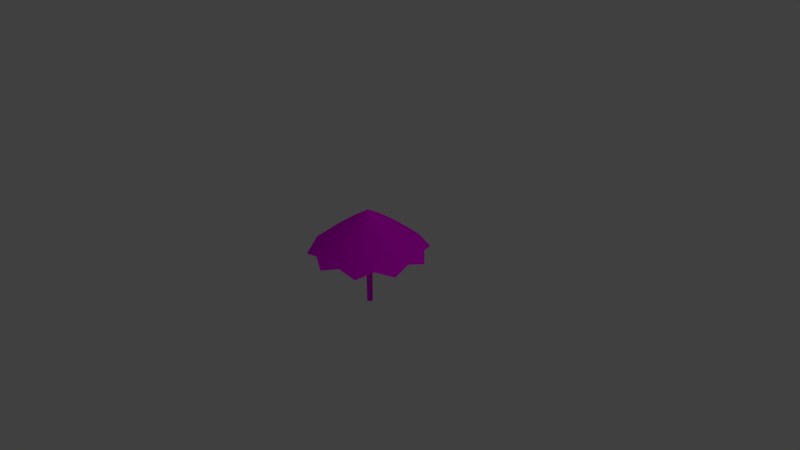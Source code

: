 # Source: parasol.blend  (saved by Blender 2.79.0; exported with 4.5.12 LTS)
import bpy
from mathutils import Matrix  # noqa: F401  (used for matrix-valued properties, if any)

bpy.ops.wm.read_factory_settings(use_empty=True)
scene = bpy.context.scene
scene.name = 'Scene'

# ---- collections
col_collection_1 = bpy.data.collections.new('Collection 1'); scene.collection.children.link(col_collection_1)

# ---- images (referenced by path relative to the original .blend; pixels are not part of the script)
import os
ASSET_DIR = os.environ.get("B2B_ASSET_DIR", "")  # directory of the original .blend (textures are referenced by path, not embedded)
HERE = os.path.dirname(os.path.abspath(__file__))  # packed textures are extracted next to this script under _unpacked/

def load_image(name, relpath, width, height, colorspace="sRGB"):
    """Load a texture the original file referenced (path relative to the .blend, or extracted next to this script)."""
    p = next((c for c in (os.path.join(HERE, relpath), os.path.join(ASSET_DIR, relpath)) if relpath and os.path.exists(c)), "")
    if p:
        img = bpy.data.images.load(p, check_existing=True)
        img.name = name
    else:  # same state as the original file: an image datablock whose file is absent (Cycles renders it pink)
        img = bpy.data.images.new(name, width, height)
        img.source = "FILE"
        img.filepath = "//" + (relpath or name)
    img.colorspace_settings.name = colorspace
    return img
img_parasol_png = load_image('parasol.png', 'parasol.png', 1024, 1024, 'sRGB')

# ---- materials (node trees are filled in below, after node groups)
mat_material_001 = bpy.data.materials.new('Material.001')
mat_material_001.alpha_threshold = 0.0
mat_material_001.roughness = 0.5

# ---- material node trees
mat_material_001.use_nodes = True; mat_material_001.node_tree.nodes.clear()
_N = mat_material_001.node_tree.nodes; _L = mat_material_001.node_tree.links
n0 = _N.new('ShaderNodeOutputMaterial'); n0.name = 'Material Output'; n0.location = (300, 300)
n1 = _N.new('ShaderNodeBsdfDiffuse'); n1.name = 'Diffuse BSDF'; n1.location = (10, 300)
n2 = _N.new('ShaderNodeTexImage'); n2.name = 'Image Texture'; n2.location = (-180, 300)
n2.width = 140
n2.image = img_parasol_png
_L.new(n1.outputs[0], n0.inputs[0])
_L.new(n2.outputs[0], n1.inputs[0])
n0.is_active_output = True

# ---- world
world_world = bpy.data.worlds.new('World'); scene.world = world_world
world_world.color = (0.05088, 0.05088, 0.05088)
world_world.use_sun_shadow = False
world_world.sun_shadow_jitter_overblur = 0.0
world_world.cycles.sampling_method = 'MANUAL'

# ---- cameras
cam_camera = bpy.data.cameras.new('Camera')
cam_camera.clip_end = 100.0
cam_camera.lens = 35.0
cam_camera.sensor_width = 32.0
cam_camera.sensor_height = 18.0
cam_camera.ortho_scale = 7.314
cam_camera.dof.focus_distance = 0.0

# ---- lights
light_lamp = bpy.data.lights.new('Lamp', 'POINT')
light_lamp.transmission_factor = 0.0
light_lamp.cutoff_distance = 30.0
light_lamp.energy = 100.0
light_lamp.shadow_buffer_clip_start = 1.001
light_lamp.shadow_soft_size = 0.1
light_lamp.shadow_maximum_resolution = 0.006
light_lamp.use_absolute_resolution = True

# ---- meshes
me_circle = bpy.data.meshes.new('Circle')
me_circle.from_pydata([(-4.633e-09, 0.429, -7.589), (-0.2522, 0.3471, -7.589), (-0.408, 0.1326, -7.589), (-0.408, -0.1326, -7.589), (-0.2522, -0.3471, -7.589), (3.288e-08, -0.429, -7.589), (0.2522, -0.3471, -7.589), (0.408, -0.1326, -7.589), (0.408, 0.1326, -7.589), (0.2522, 0.3471, -7.589), (-4.633e-09, 0.429, 6.559), (-0.2522, 0.3471, 6.559), (-0.408, 0.1326, 6.559), (-0.408, -0.1326, 6.559), (-0.2522, -0.3471, 6.559), (3.288e-08, -0.429, 6.559), (0.2522, -0.3471, 6.559), (0.408, -0.1326, 6.559), (0.408, 0.1326, 6.559), (0.2522, 0.3471, 6.559), (-6.017e-08, 2.091, 5.716), (-1.229, 1.692, 5.716), (-1.989, 0.6461, 5.716), (-1.989, -0.6461, 5.716), (-1.229, -1.692, 5.716), (1.226e-07, -2.091, 5.716), (1.229, -1.692, 5.716), (1.989, -0.6461, 5.716), (1.989, 0.6461, 5.716), (1.229, 1.692, 5.716), (-2.98e-08, 5.96e-08, 6.987), (-1.227e-07, 4.8, 3.819), (-2.821, 3.883, 3.819), (-4.565, 1.483, 3.819), (-4.565, -1.483, 3.819), (-2.821, -3.883, 3.819), (2.97e-07, -4.8, 3.819), (2.821, -3.883, 3.819), (4.565, -1.483, 3.819), (4.565, 1.483, 3.819), (2.821, 3.883, 3.819), (8.347, 2.712, 0.634), (5.159, -7.101, 0.634), (-5.159, -7.101, 0.634), (-8.347, 2.712, 0.634), (-5.159, 7.101, 0.634), (5.453e-07, -8.777, 0.634), (-8.347, -2.712, 0.634), (-2.22e-07, 8.777, 0.634), (5.159, 7.101, 0.634), (8.347, -2.712, 0.634), (6.398, -4.648, 1.391), (7.908, -2.53e-07, 1.391), (6.398, 4.648, 1.391), (2.444, 7.521, 1.391), (-2.444, 7.521, 1.391), (-6.398, 4.648, 1.391), (-7.908, -5.012e-07, 1.391), (-6.398, -4.648, 1.391), (-2.444, -7.521, 1.391), (2.444, -7.521, 1.391)], [], [(1, 0, 10, 11), (8, 7, 17, 18), (5, 4, 14, 15), (2, 1, 11, 12), (9, 8, 18, 19), (6, 5, 15, 16), (3, 2, 12, 13), (0, 9, 19, 10), (7, 6, 16, 17), (4, 3, 13, 14), (27, 28, 30), (28, 29, 30), (29, 20, 30), (20, 21, 30), (21, 22, 30), (22, 23, 30), (23, 24, 30), (24, 25, 30), (25, 26, 30), (26, 27, 30), (15, 30, 16), (14, 30, 15), (13, 30, 14), (12, 30, 13), (11, 30, 12), (10, 30, 11), (19, 30, 10), (19, 18, 30), (17, 30, 18), (16, 30, 17), (24, 35, 36, 25), (25, 36, 37, 26), (26, 37, 38, 27), (27, 38, 39, 28), (28, 39, 40, 29), (29, 40, 31, 20), (20, 31, 32, 21), (21, 32, 33, 22), (22, 33, 34, 23), (23, 34, 35, 24), (34, 58, 35), (33, 57, 34), (32, 56, 33), (40, 54, 31), (39, 53, 40), (38, 52, 39), (37, 51, 38), (42, 51, 37), (60, 36, 46), (36, 60, 37), (42, 37, 60), (46, 36, 59), (35, 59, 36), (59, 35, 43), (43, 35, 58), (58, 34, 47), (47, 34, 57), (44, 57, 33), (44, 33, 56), (56, 32, 45), (45, 32, 55), (31, 55, 32), (55, 31, 48), (48, 31, 54), (49, 54, 40), (49, 40, 53), (41, 53, 39), (41, 39, 52), (52, 38, 50), (50, 38, 51), (2, 6, 7, 1), (3, 5, 6, 2), (4, 5, 3), (1, 7, 8, 0), (9, 0, 8)])
_uv = me_circle.uv_layers.new(name='UVMap')
_uv.uv.foreach_set('vector', [0.7818, 0.2271, 0.7801, 0.2271, 0.7801, 0.1061, 0.7818, 0.1061, 0.8441, 0.0725, 0.847, 0.0725, 0.847, 0.2804, 0.8441, 0.2804, 0.7373, 0.2194, 0.7356, 0.2204, 0.735, 0.1388, 0.7366, 0.1378, 0.7838, 0.2271, 0.7818, 0.2271, 0.7818, 0.1061, 0.7838, 0.1061, 0.7981, 0.2774, 0.796, 0.2775, 0.7954, 0.1958, 0.7975, 0.1958, 0.7281, 0.1337, 0.7298, 0.1337, 0.7298, 0.2547, 0.7281, 0.2547, 0.7848, 0.2639, 0.7819, 0.2639, 0.7819, 0.05607, 0.7848, 0.05607, 0.7998, 0.2764, 0.7981, 0.2774, 0.7975, 0.1958, 0.7991, 0.1948, 0.7261, 0.1337, 0.7281, 0.1337, 0.7281, 0.2547, 0.7261, 0.2547, 0.7356, 0.2204, 0.7335, 0.2204, 0.7329, 0.1388, 0.735, 0.1388, 0.8563, 0.2202, 0.8531, 0.2025, 0.8857, 0.2056, 0.5431, 0.506, 0.5491, 0.4882, 0.5757, 0.5091, 0.8066, 0.2276, 0.8195, 0.2165, 0.8332, 0.2485, 0.5055, 0.5565, 0.5204, 0.5563, 0.5191, 0.5886, 0.866, 0.1731, 0.8544, 0.1631, 0.8834, 0.1485, 0.4808, 0.4732, 0.4772, 0.4559, 0.5098, 0.4586, 0.8631, 0.2152, 0.8689, 0.1973, 0.7594, 0.2271, 0.493, 0.5221, 0.5059, 0.5105, 0.5199, 0.5427, 0.7484, 0.246, 0.7636, 0.245, 0.7624, 0.2782, 0.4986, 0.478, 0.4874, 0.4672, 0.5168, 0.4527, 0.8229, 0.08381, 0.8182, 0.07688, 0.824, 0.08107, 0.8201, 0.08553, 0.8182, 0.07688, 0.8229, 0.08381, 0.8165, 0.08556, 0.8182, 0.07688, 0.8201, 0.08553, 0.8137, 0.0839, 0.8182, 0.07688, 0.8165, 0.08556, 0.7931, 0.08316, 0.7949, 0.07688, 0.7967, 0.08316, 0.8229, 0.2354, 0.8182, 0.2285, 0.824, 0.2327, 0.8201, 0.2371, 0.8182, 0.2285, 0.8229, 0.2354, 0.8201, 0.2371, 0.8165, 0.2372, 0.8182, 0.2285, 0.8137, 0.2355, 0.8182, 0.2285, 0.8165, 0.2372, 0.8084, 0.2847, 0.8066, 0.291, 0.8048, 0.2847, 0.493, 0.5221, 0.4565, 0.4947, 0.4862, 0.4679, 0.5059, 0.5105, 0.7484, 0.246, 0.7287, 0.2034, 0.7636, 0.2011, 0.7636, 0.245, 0.4986, 0.478, 0.4733, 0.5102, 0.4476, 0.4853, 0.4874, 0.4672, 0.8563, 0.2202, 0.8165, 0.2383, 0.8091, 0.1977, 0.8531, 0.2025, 0.5431, 0.506, 0.4991, 0.5012, 0.513, 0.4603, 0.5491, 0.4882, 0.8066, 0.2276, 0.7704, 0.1997, 0.8002, 0.1742, 0.8195, 0.2165, 0.5055, 0.5565, 0.4861, 0.5142, 0.5204, 0.5138, 0.5204, 0.5563, 0.866, 0.1731, 0.8419, 0.2041, 0.8152, 0.1811, 0.8544, 0.1631, 0.4808, 0.4732, 0.4416, 0.4912, 0.4333, 0.4516, 0.4772, 0.4559, 0.8631, 0.2152, 0.8192, 0.2109, 0.8325, 0.1699, 0.8689, 0.1973, 0.8192, 0.2109, 0.7858, 0.1747, 0.8325, 0.1699, 0.4416, 0.4912, 0.3959, 0.4789, 0.4333, 0.4516, 0.8419, 0.2041, 0.7972, 0.2181, 0.8152, 0.1811, 0.7704, 0.1997, 0.7579, 0.1516, 0.8002, 0.1742, 0.4991, 0.5012, 0.4661, 0.4645, 0.513, 0.4603, 0.8165, 0.2383, 0.771, 0.2252, 0.8091, 0.1977, 0.4733, 0.5102, 0.4282, 0.5238, 0.4476, 0.4853, 0.442, 0.5474, 0.4282, 0.5238, 0.4733, 0.5102, 0.737, 0.1587, 0.7287, 0.2034, 0.704, 0.1526, 0.7287, 0.2034, 0.737, 0.1587, 0.7636, 0.2011, 0.762, 0.1487, 0.7636, 0.2011, 0.737, 0.1587, 0.4615, 0.417, 0.4862, 0.4679, 0.4437, 0.4461, 0.4565, 0.4947, 0.4437, 0.4461, 0.4862, 0.4679, 0.4437, 0.4461, 0.4565, 0.4947, 0.4121, 0.4616, 0.788, 0.1368, 0.8325, 0.1699, 0.7858, 0.1747, 0.7858, 0.1747, 0.8192, 0.2109, 0.766, 0.205, 0.3801, 0.4457, 0.4333, 0.4516, 0.3959, 0.4789, 0.3939, 0.5116, 0.3959, 0.4789, 0.4416, 0.4912, 0.7675, 0.2014, 0.8152, 0.1811, 0.7972, 0.2181, 0.7972, 0.2181, 0.8419, 0.2041, 0.812, 0.2397, 0.5188, 0.4632, 0.5204, 0.5138, 0.4944, 0.4712, 0.4861, 0.5142, 0.4944, 0.4712, 0.5204, 0.5138, 0.4944, 0.4712, 0.4861, 0.5142, 0.4617, 0.4639, 0.7757, 0.1239, 0.8002, 0.1742, 0.7579, 0.1516, 0.7263, 0.1663, 0.7579, 0.1516, 0.7704, 0.1997, 0.4688, 0.4269, 0.513, 0.4603, 0.4661, 0.4645, 0.4458, 0.4949, 0.4661, 0.4645, 0.4991, 0.5012, 0.7558, 0.1914, 0.8091, 0.1977, 0.771, 0.2252, 0.771, 0.2252, 0.8165, 0.2383, 0.768, 0.2589, 0.3991, 0.506, 0.4476, 0.4853, 0.4282, 0.5238, 0.7807, 0.2776, 0.7854, 0.273, 0.7865, 0.2745, 0.7818, 0.2791, 0.7807, 0.2755, 0.7836, 0.2726, 0.7854, 0.273, 0.7807, 0.2776, 0.7034, 0.2331, 0.7052, 0.2321, 0.7023, 0.235, 0.7818, 0.2791, 0.7865, 0.2745, 0.7865, 0.2766, 0.7836, 0.2795, 0.707, 0.238, 0.7052, 0.2389, 0.7081, 0.236])
me_circle.materials.append(mat_material_001)
me_circle.use_remesh_preserve_volume = False
me_circle.use_remesh_preserve_attributes = False
me_circle.use_mirror_vertex_groups = False
me_circle.update()

# ---- objects
ob_circle = bpy.data.objects.new('Circle', me_circle)
ob_lamp = bpy.data.objects.new('Lamp', light_lamp)
ob_camera = bpy.data.objects.new('Camera', cam_camera)

# ---- transforms, parenting, visibility, modifiers, constraints
ob_circle.location = (0.0, 0.0, 0.0)
ob_circle.scale = (0.09088, 0.09088, 0.09088)
ob_circle.lineart.crease_threshold = 0.0
ob_lamp.location = (4.076, 1.005, 5.904)
ob_lamp.rotation_euler = (0.6503, 0.05522, 1.866)
ob_lamp.lock_rotations_4d = False
ob_lamp.empty_display_type = 'ARROWS'
ob_lamp.color = (0.0, 0.0, 0.0, 0.0)
ob_lamp.lineart.crease_threshold = 0.0
ob_camera.location = (7.481, -6.508, 5.344)
ob_camera.rotation_euler = (1.109, 0.0, 0.8149)
ob_camera.lock_rotations_4d = False
ob_camera.empty_display_type = 'ARROWS'
ob_camera.color = (0.0, 0.0, 0.0, 0.0)
ob_camera.display_type = 'WIRE'
ob_camera.lineart.crease_threshold = 0.0

# ---- collection membership
col_collection_1.objects.link(ob_circle)
col_collection_1.objects.link(ob_lamp)
col_collection_1.objects.link(ob_camera)

# ---- scene / render settings (as saved in the file)
scene.camera = ob_camera
scene.frame_start = 1; scene.frame_end = 250; scene.frame_set(1)
scene.render.engine = 'CYCLES'
scene.render.resolution_percentage = 50
scene.render.dither_intensity = 0.0
scene.cycles.use_denoising = False
scene.cycles.samples = 128
scene.cycles.sampling_pattern = 'TABULATED_SOBOL'
scene.cycles.use_adaptive_sampling = False
scene.cycles.use_light_tree = False
scene.cycles.blur_glossy = 0.0
scene.cycles.sample_clamp_indirect = 0.0
scene.view_settings.view_transform = 'Standard'
bpy.context.view_layer.update()
